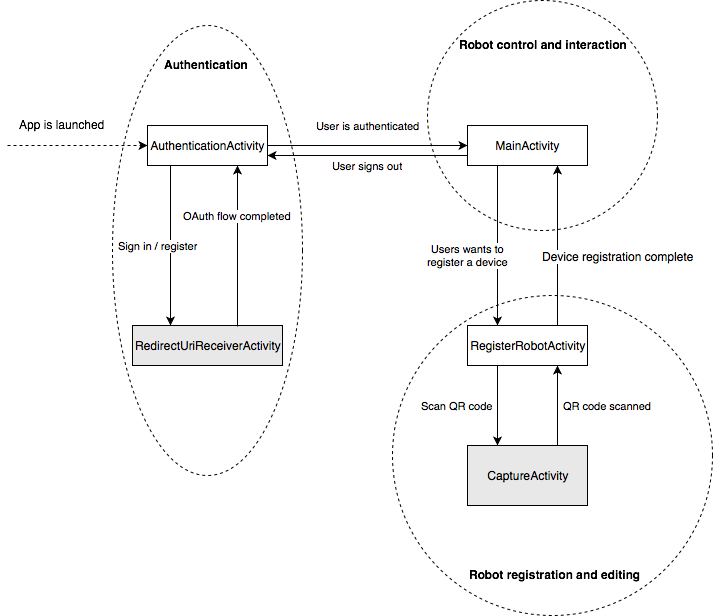

The diagram above was exported from draw.io. Its source (the exported page's mxGraphModel, read from the mxfile embedded in the PNG):
<mxGraphModel dx="1768" dy="643" grid="1" gridSize="10" guides="1" tooltips="1" connect="1" arrows="1" fold="1" page="1" pageScale="1" pageWidth="850" pageHeight="1100" math="0" shadow="0">
  <root>
    <mxCell id="0" />
    <mxCell id="1" parent="0" />
    <mxCell id="2" value="AuthenticationActivity" style="rounded=0;whiteSpace=wrap;html=1;" vertex="1" parent="1">
      <mxGeometry x="140" y="140" width="120" height="40" as="geometry" />
    </mxCell>
    <mxCell id="3" value="" style="endArrow=classic;html=1;entryX=0;entryY=0.5;entryDx=0;entryDy=0;dashed=1;" edge="1" target="2" parent="1">
      <mxGeometry width="50" height="50" relative="1" as="geometry">
        <mxPoint y="160" as="sourcePoint" />
        <mxPoint x="70" y="140" as="targetPoint" />
      </mxGeometry>
    </mxCell>
    <mxCell id="4" value="App is launched" style="text;html=1;resizable=0;points=[];autosize=1;align=left;verticalAlign=top;spacingTop=-4;" vertex="1" parent="1">
      <mxGeometry x="10" y="130" width="100" height="20" as="geometry" />
    </mxCell>
    <mxCell id="5" value="&lt;span&gt;RedirectUriReceiverActivity&lt;/span&gt;" style="rounded=0;whiteSpace=wrap;html=1;fillColor=#E8E8E8;" vertex="1" parent="1">
      <mxGeometry x="125" y="340" width="150" height="40" as="geometry" />
    </mxCell>
    <mxCell id="6" value="Sign in / register" style="endArrow=classic;html=1;entryX=0.25;entryY=0;entryDx=0;entryDy=0;" edge="1" target="5" parent="1">
      <mxGeometry y="-13" width="50" height="50" relative="1" as="geometry">
        <mxPoint x="163" y="180" as="sourcePoint" />
        <mxPoint x="40" y="400" as="targetPoint" />
        <mxPoint as="offset" />
      </mxGeometry>
    </mxCell>
    <mxCell id="7" value="OAuth flow completed" style="endArrow=classic;html=1;entryX=0.75;entryY=1;entryDx=0;entryDy=0;exitX=0.7;exitY=0.025;exitDx=0;exitDy=0;exitPerimeter=0;" edge="1" source="5" target="2" parent="1">
      <mxGeometry x="0.3789" width="50" height="50" relative="1" as="geometry">
        <mxPoint x="-10" y="450" as="sourcePoint" />
        <mxPoint x="40" y="400" as="targetPoint" />
        <mxPoint as="offset" />
      </mxGeometry>
    </mxCell>
    <mxCell id="8" value="MainActivity" style="rounded=0;whiteSpace=wrap;html=1;" vertex="1" parent="1">
      <mxGeometry x="460" y="140" width="120" height="40" as="geometry" />
    </mxCell>
    <mxCell id="9" value="User is authenticated" style="endArrow=classic;html=1;entryX=0;entryY=0.5;entryDx=0;entryDy=0;exitX=1;exitY=0.5;exitDx=0;exitDy=0;" edge="1" source="2" target="8" parent="1">
      <mxGeometry y="20" width="50" height="50" relative="1" as="geometry">
        <mxPoint x="-10" y="450" as="sourcePoint" />
        <mxPoint x="40" y="400" as="targetPoint" />
        <mxPoint as="offset" />
      </mxGeometry>
    </mxCell>
    <mxCell id="10" value="User signs out" style="endArrow=classic;html=1;entryX=1;entryY=0.75;entryDx=0;entryDy=0;exitX=0;exitY=0.75;exitDx=0;exitDy=0;" edge="1" source="8" target="2" parent="1">
      <mxGeometry y="10" width="50" height="50" relative="1" as="geometry">
        <mxPoint x="350" y="220" as="sourcePoint" />
        <mxPoint x="400" y="170" as="targetPoint" />
        <mxPoint as="offset" />
      </mxGeometry>
    </mxCell>
    <mxCell id="11" value="RegisterRobotActivity" style="rounded=0;whiteSpace=wrap;html=1;" vertex="1" parent="1">
      <mxGeometry x="460" y="340" width="120" height="40" as="geometry" />
    </mxCell>
    <mxCell id="12" value="Users wants to&lt;br&gt;register a device" style="endArrow=classic;html=1;exitX=0.25;exitY=1;exitDx=0;exitDy=0;entryX=0.25;entryY=0;entryDx=0;entryDy=0;" edge="1" source="8" target="11" parent="1">
      <mxGeometry x="0.125" y="-30" width="50" height="50" relative="1" as="geometry">
        <mxPoint x="470" y="250" as="sourcePoint" />
        <mxPoint x="520" y="200" as="targetPoint" />
        <mxPoint as="offset" />
      </mxGeometry>
    </mxCell>
    <mxCell id="13" value="" style="endArrow=classic;html=1;entryX=0.75;entryY=1;entryDx=0;entryDy=0;exitX=0.75;exitY=0;exitDx=0;exitDy=0;" edge="1" source="11" target="8" parent="1">
      <mxGeometry width="50" height="50" relative="1" as="geometry">
        <mxPoint x="530" y="270" as="sourcePoint" />
        <mxPoint x="580" y="220" as="targetPoint" />
      </mxGeometry>
    </mxCell>
    <mxCell id="14" value="Device registration complete" style="text;html=1;resizable=0;points=[];align=center;verticalAlign=middle;labelBackgroundColor=#ffffff;" vertex="1" connectable="0" parent="13">
      <mxGeometry x="0.2875" y="-1" relative="1" as="geometry">
        <mxPoint x="59" y="33" as="offset" />
      </mxGeometry>
    </mxCell>
    <mxCell id="15" value="CaptureActivity" style="rounded=0;whiteSpace=wrap;html=1;gradientColor=none;fillColor=#E8E8E8;" vertex="1" parent="1">
      <mxGeometry x="460" y="460" width="120" height="60" as="geometry" />
    </mxCell>
    <mxCell id="16" value="Scan QR code" style="endArrow=classic;html=1;exitX=0.25;exitY=1;exitDx=0;exitDy=0;entryX=0.25;entryY=0;entryDx=0;entryDy=0;" edge="1" source="11" target="15" parent="1">
      <mxGeometry y="-40" width="50" height="50" relative="1" as="geometry">
        <mxPoint x="-10" y="590" as="sourcePoint" />
        <mxPoint x="40" y="540" as="targetPoint" />
        <mxPoint as="offset" />
      </mxGeometry>
    </mxCell>
    <mxCell id="17" value="QR code scanned" style="endArrow=classic;html=1;exitX=0.75;exitY=0;exitDx=0;exitDy=0;entryX=0.75;entryY=1;entryDx=0;entryDy=0;" edge="1" source="15" target="11" parent="1">
      <mxGeometry y="-50" width="50" height="50" relative="1" as="geometry">
        <mxPoint x="560" y="450" as="sourcePoint" />
        <mxPoint x="610" y="400" as="targetPoint" />
        <mxPoint as="offset" />
      </mxGeometry>
    </mxCell>
    <mxCell id="18" value="" style="ellipse;whiteSpace=wrap;html=1;aspect=fixed;fillColor=none;gradientColor=none;dashed=1;" vertex="1" parent="1">
      <mxGeometry x="420" y="15" width="230" height="230" as="geometry" />
    </mxCell>
    <mxCell id="19" value="Robot control and interaction" style="text;html=1;resizable=0;points=[];autosize=1;align=left;verticalAlign=top;spacingTop=-4;fontStyle=1" vertex="1" parent="1">
      <mxGeometry x="450" y="50" width="170" height="20" as="geometry" />
    </mxCell>
    <mxCell id="20" value="" style="ellipse;whiteSpace=wrap;html=1;aspect=fixed;dashed=1;fillColor=none;gradientColor=none;" vertex="1" parent="1">
      <mxGeometry x="385" y="310" width="320" height="320" as="geometry" />
    </mxCell>
    <mxCell id="21" value="Robot registration and editing" style="text;html=1;resizable=0;points=[];autosize=1;align=left;verticalAlign=top;spacingTop=-4;fontStyle=1" vertex="1" parent="1">
      <mxGeometry x="460" y="580" width="170" height="20" as="geometry" />
    </mxCell>
    <mxCell id="22" value="" style="ellipse;whiteSpace=wrap;html=1;dashed=1;fillColor=none;gradientColor=none;" vertex="1" parent="1">
      <mxGeometry x="105" y="40" width="190" height="450" as="geometry" />
    </mxCell>
    <mxCell id="23" value="Authentication" style="text;html=1;resizable=0;points=[];autosize=1;align=left;verticalAlign=top;spacingTop=-4;fontStyle=1" vertex="1" parent="1">
      <mxGeometry x="155" y="70" width="90" height="20" as="geometry" />
    </mxCell>
  </root>
</mxGraphModel>